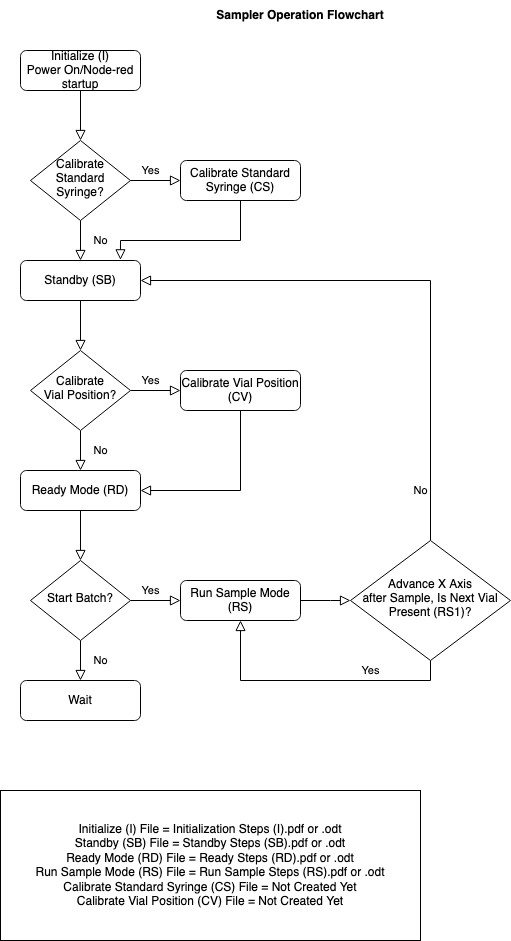

The diagram above was exported from draw.io. Its source (the exported page's mxGraphModel, read from the mxfile embedded in the PNG):
<mxGraphModel dx="872" dy="675" grid="1" gridSize="10" guides="1" tooltips="1" connect="1" arrows="1" fold="1" page="1" pageScale="1" pageWidth="827" pageHeight="1169" math="0" shadow="0">
  <root>
    <mxCell id="WIyWlLk6GJQsqaUBKTNV-0" />
    <mxCell id="WIyWlLk6GJQsqaUBKTNV-1" parent="WIyWlLk6GJQsqaUBKTNV-0" />
    <mxCell id="WIyWlLk6GJQsqaUBKTNV-2" value="" style="rounded=0;html=1;jettySize=auto;orthogonalLoop=1;fontSize=11;endArrow=block;endFill=0;endSize=8;strokeWidth=1;shadow=0;labelBackgroundColor=none;edgeStyle=orthogonalEdgeStyle;" parent="WIyWlLk6GJQsqaUBKTNV-1" source="WIyWlLk6GJQsqaUBKTNV-3" target="WIyWlLk6GJQsqaUBKTNV-6" edge="1">
      <mxGeometry relative="1" as="geometry" />
    </mxCell>
    <mxCell id="WIyWlLk6GJQsqaUBKTNV-3" value="Initialize (I)&lt;br&gt;Power On/Node-red startup" style="rounded=1;whiteSpace=wrap;html=1;fontSize=12;glass=0;strokeWidth=1;shadow=0;" parent="WIyWlLk6GJQsqaUBKTNV-1" vertex="1">
      <mxGeometry x="160" y="80" width="120" height="40" as="geometry" />
    </mxCell>
    <mxCell id="WIyWlLk6GJQsqaUBKTNV-4" value="No" style="rounded=0;html=1;jettySize=auto;orthogonalLoop=1;fontSize=11;endArrow=block;endFill=0;endSize=8;strokeWidth=1;shadow=0;labelBackgroundColor=none;edgeStyle=orthogonalEdgeStyle;" parent="WIyWlLk6GJQsqaUBKTNV-1" source="WIyWlLk6GJQsqaUBKTNV-6" edge="1">
      <mxGeometry y="20" relative="1" as="geometry">
        <mxPoint as="offset" />
        <mxPoint x="220" y="290" as="targetPoint" />
      </mxGeometry>
    </mxCell>
    <mxCell id="WIyWlLk6GJQsqaUBKTNV-5" value="Yes" style="edgeStyle=orthogonalEdgeStyle;rounded=0;html=1;jettySize=auto;orthogonalLoop=1;fontSize=11;endArrow=block;endFill=0;endSize=8;strokeWidth=1;shadow=0;labelBackgroundColor=none;" parent="WIyWlLk6GJQsqaUBKTNV-1" source="WIyWlLk6GJQsqaUBKTNV-6" target="WIyWlLk6GJQsqaUBKTNV-7" edge="1">
      <mxGeometry x="-0.2" y="10" relative="1" as="geometry">
        <mxPoint as="offset" />
      </mxGeometry>
    </mxCell>
    <mxCell id="WIyWlLk6GJQsqaUBKTNV-6" value="Calibrate Standard Syringe?" style="rhombus;whiteSpace=wrap;html=1;shadow=0;fontFamily=Helvetica;fontSize=12;align=center;strokeWidth=1;spacing=6;spacingTop=-4;" parent="WIyWlLk6GJQsqaUBKTNV-1" vertex="1">
      <mxGeometry x="170" y="170" width="100" height="80" as="geometry" />
    </mxCell>
    <mxCell id="WIyWlLk6GJQsqaUBKTNV-7" value="Calibrate Standard Syringe (CS)" style="rounded=1;whiteSpace=wrap;html=1;fontSize=12;glass=0;strokeWidth=1;shadow=0;" parent="WIyWlLk6GJQsqaUBKTNV-1" vertex="1">
      <mxGeometry x="320" y="190" width="120" height="40" as="geometry" />
    </mxCell>
    <mxCell id="Q-oYt-3qt0Ue6aisPTDn-0" value="Standby (SB)" style="rounded=1;whiteSpace=wrap;html=1;" parent="WIyWlLk6GJQsqaUBKTNV-1" vertex="1">
      <mxGeometry x="160" y="290" width="120" height="40" as="geometry" />
    </mxCell>
    <mxCell id="Q-oYt-3qt0Ue6aisPTDn-3" value="" style="rounded=0;html=1;jettySize=auto;orthogonalLoop=1;fontSize=11;endArrow=block;endFill=0;endSize=8;strokeWidth=1;shadow=0;labelBackgroundColor=none;edgeStyle=orthogonalEdgeStyle;exitX=0.5;exitY=1;exitDx=0;exitDy=0;entryX=0.833;entryY=-0.017;entryDx=0;entryDy=0;entryPerimeter=0;" parent="WIyWlLk6GJQsqaUBKTNV-1" source="WIyWlLk6GJQsqaUBKTNV-7" target="Q-oYt-3qt0Ue6aisPTDn-0" edge="1">
      <mxGeometry relative="1" as="geometry">
        <mxPoint x="380" y="250" as="sourcePoint" />
        <mxPoint x="260" y="270" as="targetPoint" />
        <Array as="points">
          <mxPoint x="380" y="270" />
          <mxPoint x="260" y="270" />
        </Array>
      </mxGeometry>
    </mxCell>
    <mxCell id="Q-oYt-3qt0Ue6aisPTDn-6" value="" style="rounded=0;html=1;jettySize=auto;orthogonalLoop=1;fontSize=11;endArrow=block;endFill=0;endSize=8;strokeWidth=1;shadow=0;labelBackgroundColor=none;edgeStyle=orthogonalEdgeStyle;" parent="WIyWlLk6GJQsqaUBKTNV-1" target="Q-oYt-3qt0Ue6aisPTDn-9" edge="1">
      <mxGeometry relative="1" as="geometry">
        <mxPoint x="220" y="330" as="sourcePoint" />
      </mxGeometry>
    </mxCell>
    <mxCell id="Q-oYt-3qt0Ue6aisPTDn-7" value="No" style="rounded=0;html=1;jettySize=auto;orthogonalLoop=1;fontSize=11;endArrow=block;endFill=0;endSize=8;strokeWidth=1;shadow=0;labelBackgroundColor=none;edgeStyle=orthogonalEdgeStyle;" parent="WIyWlLk6GJQsqaUBKTNV-1" source="Q-oYt-3qt0Ue6aisPTDn-9" edge="1">
      <mxGeometry y="20" relative="1" as="geometry">
        <mxPoint as="offset" />
        <mxPoint x="220" y="500" as="targetPoint" />
      </mxGeometry>
    </mxCell>
    <mxCell id="Q-oYt-3qt0Ue6aisPTDn-8" value="Yes" style="edgeStyle=orthogonalEdgeStyle;rounded=0;html=1;jettySize=auto;orthogonalLoop=1;fontSize=11;endArrow=block;endFill=0;endSize=8;strokeWidth=1;shadow=0;labelBackgroundColor=none;" parent="WIyWlLk6GJQsqaUBKTNV-1" source="Q-oYt-3qt0Ue6aisPTDn-9" target="Q-oYt-3qt0Ue6aisPTDn-10" edge="1">
      <mxGeometry x="-0.2" y="10" relative="1" as="geometry">
        <mxPoint as="offset" />
      </mxGeometry>
    </mxCell>
    <mxCell id="Q-oYt-3qt0Ue6aisPTDn-9" value="Calibrate &lt;br&gt;Vial Position?" style="rhombus;whiteSpace=wrap;html=1;shadow=0;fontFamily=Helvetica;fontSize=12;align=center;strokeWidth=1;spacing=6;spacingTop=-4;" parent="WIyWlLk6GJQsqaUBKTNV-1" vertex="1">
      <mxGeometry x="170" y="380" width="100" height="80" as="geometry" />
    </mxCell>
    <mxCell id="Q-oYt-3qt0Ue6aisPTDn-10" value="Calibrate Vial Position (CV)" style="rounded=1;whiteSpace=wrap;html=1;fontSize=12;glass=0;strokeWidth=1;shadow=0;" parent="WIyWlLk6GJQsqaUBKTNV-1" vertex="1">
      <mxGeometry x="320" y="400" width="120" height="40" as="geometry" />
    </mxCell>
    <mxCell id="Q-oYt-3qt0Ue6aisPTDn-11" value="Ready Mode (RD)" style="rounded=1;whiteSpace=wrap;html=1;" parent="WIyWlLk6GJQsqaUBKTNV-1" vertex="1">
      <mxGeometry x="160" y="500" width="120" height="40" as="geometry" />
    </mxCell>
    <mxCell id="Q-oYt-3qt0Ue6aisPTDn-12" value="" style="rounded=0;html=1;jettySize=auto;orthogonalLoop=1;fontSize=11;endArrow=block;endFill=0;endSize=8;strokeWidth=1;shadow=0;labelBackgroundColor=none;edgeStyle=orthogonalEdgeStyle;entryX=1;entryY=0.5;entryDx=0;entryDy=0;exitX=0.5;exitY=1;exitDx=0;exitDy=0;" parent="WIyWlLk6GJQsqaUBKTNV-1" source="Q-oYt-3qt0Ue6aisPTDn-10" target="Q-oYt-3qt0Ue6aisPTDn-11" edge="1">
      <mxGeometry relative="1" as="geometry">
        <mxPoint x="380" y="460" as="sourcePoint" />
        <mxPoint x="230" y="390" as="targetPoint" />
        <Array as="points">
          <mxPoint x="380" y="520" />
        </Array>
      </mxGeometry>
    </mxCell>
    <mxCell id="Q-oYt-3qt0Ue6aisPTDn-13" value="" style="rounded=0;html=1;jettySize=auto;orthogonalLoop=1;fontSize=11;endArrow=block;endFill=0;endSize=8;strokeWidth=1;shadow=0;labelBackgroundColor=none;edgeStyle=orthogonalEdgeStyle;" parent="WIyWlLk6GJQsqaUBKTNV-1" target="Q-oYt-3qt0Ue6aisPTDn-16" edge="1">
      <mxGeometry relative="1" as="geometry">
        <mxPoint x="220" y="540" as="sourcePoint" />
      </mxGeometry>
    </mxCell>
    <mxCell id="Q-oYt-3qt0Ue6aisPTDn-14" value="No" style="rounded=0;html=1;jettySize=auto;orthogonalLoop=1;fontSize=11;endArrow=block;endFill=0;endSize=8;strokeWidth=1;shadow=0;labelBackgroundColor=none;edgeStyle=orthogonalEdgeStyle;" parent="WIyWlLk6GJQsqaUBKTNV-1" source="Q-oYt-3qt0Ue6aisPTDn-16" edge="1">
      <mxGeometry y="20" relative="1" as="geometry">
        <mxPoint as="offset" />
        <mxPoint x="220" y="710" as="targetPoint" />
      </mxGeometry>
    </mxCell>
    <mxCell id="Q-oYt-3qt0Ue6aisPTDn-15" value="Yes" style="edgeStyle=orthogonalEdgeStyle;rounded=0;html=1;jettySize=auto;orthogonalLoop=1;fontSize=11;endArrow=block;endFill=0;endSize=8;strokeWidth=1;shadow=0;labelBackgroundColor=none;" parent="WIyWlLk6GJQsqaUBKTNV-1" source="Q-oYt-3qt0Ue6aisPTDn-16" target="Q-oYt-3qt0Ue6aisPTDn-17" edge="1">
      <mxGeometry x="-0.2" y="10" relative="1" as="geometry">
        <mxPoint as="offset" />
      </mxGeometry>
    </mxCell>
    <mxCell id="Q-oYt-3qt0Ue6aisPTDn-16" value="Start Batch?" style="rhombus;whiteSpace=wrap;html=1;shadow=0;fontFamily=Helvetica;fontSize=12;align=center;strokeWidth=1;spacing=6;spacingTop=-4;" parent="WIyWlLk6GJQsqaUBKTNV-1" vertex="1">
      <mxGeometry x="170" y="590" width="100" height="80" as="geometry" />
    </mxCell>
    <mxCell id="Q-oYt-3qt0Ue6aisPTDn-17" value="Run Sample Mode (RS)" style="rounded=1;whiteSpace=wrap;html=1;fontSize=12;glass=0;strokeWidth=1;shadow=0;" parent="WIyWlLk6GJQsqaUBKTNV-1" vertex="1">
      <mxGeometry x="320" y="610" width="120" height="40" as="geometry" />
    </mxCell>
    <mxCell id="Q-oYt-3qt0Ue6aisPTDn-18" value="Wait" style="rounded=1;whiteSpace=wrap;html=1;" parent="WIyWlLk6GJQsqaUBKTNV-1" vertex="1">
      <mxGeometry x="160" y="710" width="120" height="40" as="geometry" />
    </mxCell>
    <mxCell id="Q-oYt-3qt0Ue6aisPTDn-20" value="" style="rounded=0;html=1;jettySize=auto;orthogonalLoop=1;fontSize=11;endArrow=block;endFill=0;endSize=8;strokeWidth=1;shadow=0;labelBackgroundColor=none;edgeStyle=orthogonalEdgeStyle;exitX=1;exitY=0.5;exitDx=0;exitDy=0;entryX=0;entryY=0.5;entryDx=0;entryDy=0;" parent="WIyWlLk6GJQsqaUBKTNV-1" source="Q-oYt-3qt0Ue6aisPTDn-17" target="Q-oYt-3qt0Ue6aisPTDn-23" edge="1">
      <mxGeometry relative="1" as="geometry">
        <mxPoint x="550" y="540" as="sourcePoint" />
        <Array as="points">
          <mxPoint x="470" y="630" />
          <mxPoint x="470" y="630" />
        </Array>
      </mxGeometry>
    </mxCell>
    <mxCell id="Q-oYt-3qt0Ue6aisPTDn-21" value="Yes" style="rounded=0;html=1;jettySize=auto;orthogonalLoop=1;fontSize=11;endArrow=block;endFill=0;endSize=8;strokeWidth=1;shadow=0;labelBackgroundColor=none;edgeStyle=orthogonalEdgeStyle;entryX=0.5;entryY=1;entryDx=0;entryDy=0;" parent="WIyWlLk6GJQsqaUBKTNV-1" source="Q-oYt-3qt0Ue6aisPTDn-23" target="Q-oYt-3qt0Ue6aisPTDn-17" edge="1">
      <mxGeometry x="-0.4074" y="-10" relative="1" as="geometry">
        <mxPoint as="offset" />
        <mxPoint x="510" y="730" as="targetPoint" />
        <Array as="points">
          <mxPoint x="570" y="710" />
          <mxPoint x="380" y="710" />
        </Array>
      </mxGeometry>
    </mxCell>
    <mxCell id="Q-oYt-3qt0Ue6aisPTDn-22" value="No" style="edgeStyle=orthogonalEdgeStyle;rounded=0;html=1;jettySize=auto;orthogonalLoop=1;fontSize=11;endArrow=block;endFill=0;endSize=8;strokeWidth=1;shadow=0;labelBackgroundColor=none;" parent="WIyWlLk6GJQsqaUBKTNV-1" source="Q-oYt-3qt0Ue6aisPTDn-23" edge="1">
      <mxGeometry x="-0.8182" y="10" relative="1" as="geometry">
        <mxPoint as="offset" />
        <mxPoint x="280" y="310" as="targetPoint" />
        <Array as="points">
          <mxPoint x="570" y="310" />
        </Array>
      </mxGeometry>
    </mxCell>
    <mxCell id="Q-oYt-3qt0Ue6aisPTDn-23" value="Advance X Axis &lt;br&gt;after Sample, Is Next Vial Present (RS1)?" style="rhombus;whiteSpace=wrap;html=1;shadow=0;fontFamily=Helvetica;fontSize=12;align=center;strokeWidth=1;spacing=6;spacingTop=-4;" parent="WIyWlLk6GJQsqaUBKTNV-1" vertex="1">
      <mxGeometry x="490" y="570" width="160" height="120" as="geometry" />
    </mxCell>
    <mxCell id="Q-oYt-3qt0Ue6aisPTDn-26" value="Initialize (I) File = Initialization Steps (I).pdf or .odt&lt;br&gt;Standby (SB) File = Standby Steps (SB).pdf or .odt&lt;br&gt;Ready Mode (RD) File = Ready Steps (RD).pdf or .odt&lt;br&gt;Run Sample Mode (RS) File = Run Sample Steps (RS).pdf or .odt&lt;br&gt;Calibrate Standard Syringe (CS) File = Not Created Yet&lt;br&gt;Calibrate Vial Position (CV) File = Not Created Yet" style="rounded=0;whiteSpace=wrap;html=1;align=center;" parent="WIyWlLk6GJQsqaUBKTNV-1" vertex="1">
      <mxGeometry x="140" y="820" width="420" height="150" as="geometry" />
    </mxCell>
    <mxCell id="Q-oYt-3qt0Ue6aisPTDn-27" value="&lt;b&gt;Sampler Operation Flowchart&lt;/b&gt;" style="text;html=1;strokeColor=none;fillColor=none;align=center;verticalAlign=middle;whiteSpace=wrap;rounded=0;" parent="WIyWlLk6GJQsqaUBKTNV-1" vertex="1">
      <mxGeometry x="280" y="30" width="320" height="30" as="geometry" />
    </mxCell>
  </root>
</mxGraphModel>